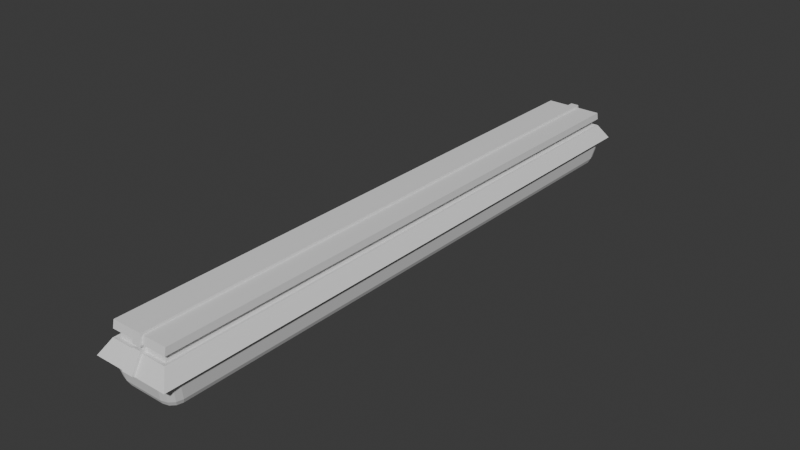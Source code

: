 # Source: flourescent_light.blend  (saved by Blender 4.4.32; exported with 4.5.12 LTS)
import bpy
from mathutils import Matrix  # noqa: F401  (used for matrix-valued properties, if any)

bpy.ops.wm.read_factory_settings(use_empty=True)
scene = bpy.context.scene
scene.name = 'Scene'

# ---- collections
col_collection = bpy.data.collections.new('Collection'); scene.collection.children.link(col_collection)

# ---- world
world_world = bpy.data.worlds.new('World'); scene.world = world_world
world_world.use_nodes = True; world_world.node_tree.nodes.clear()
_N = world_world.node_tree.nodes; _L = world_world.node_tree.links
n0 = _N.new('ShaderNodeOutputWorld'); n0.name = 'World Output'; n0.location = (300, 300)
n1 = _N.new('ShaderNodeBackground'); n1.name = 'Background'; n1.location = (10, 300)
n1.inputs[0].default_value = (0.05088, 0.05088, 0.05088, 1.0)
_L.new(n1.outputs[0], n0.inputs[0])
n0.is_active_output = True
world_world.color = (0.05088, 0.05088, 0.05088)
world_world.sun_shadow_jitter_overblur = 0.0

# ---- meshes
me_cube_001 = bpy.data.meshes.new('Cube.001')
me_cube_001.from_pydata([(-0.1199, -0.9829, 0.0), (-0.07936, -1.024, 4.657e-09), (-0.1145, -1.003, 6.985e-10), (-0.09965, -1.018, 2.328e-09), (-0.07936, 1.024, 0.0), (-0.1199, 0.9829, 0.0), (-0.09965, 1.018, 0.0), (-0.1145, 1.003, 0.0), (0.1199, 0.9829, 0.0), (0.07936, 1.024, 4.657e-09), (0.1145, 1.003, 6.985e-10), (0.09965, 1.018, 2.328e-09), (0.07936, -1.024, 0.0), (0.1199, -0.9829, 0.0), (0.09965, -1.018, 0.0), (0.1145, -1.003, 0.0), (-0.05495, -0.9662, -0.1), (-0.06592, -1.008, -0.06741), (-0.05806, -0.9842, -0.09563), (-0.06208, -0.9993, -0.0837), (-0.06625, -0.9547, -0.1), (-0.1065, -0.9669, -0.06738), (-0.084, -0.9579, -0.09563), (-0.09873, -0.9624, -0.08369), (-0.06215, -0.9643, -0.1), (-0.08621, -1.002, -0.06741), (-0.0718, -0.9804, -0.09563), (-0.08061, -0.9943, -0.08371), (-0.06426, -0.9622, -0.1), (-0.1011, -0.9873, -0.0674), (-0.08028, -0.9719, -0.09563), (-0.09375, -0.9811, -0.0837), (-0.06625, 0.9547, -0.1), (-0.1065, 0.9669, -0.06738), (-0.084, 0.9579, -0.09563), (-0.09873, 0.9624, -0.08369), (-0.05495, 0.9662, -0.1), (-0.06592, 1.008, -0.06741), (-0.05806, 0.9842, -0.09563), (-0.06208, 0.9993, -0.0837), (-0.06426, 0.9622, -0.1), (-0.1011, 0.9873, -0.0674), (-0.08028, 0.9719, -0.09563), (-0.09375, 0.9811, -0.0837), (-0.06215, 0.9643, -0.1), (-0.08621, 1.002, -0.06741), (-0.0718, 0.9804, -0.09563), (-0.08061, 0.9943, -0.08371), (0.06625, -0.9547, -0.1), (0.1065, -0.9669, -0.06738), (0.084, -0.9579, -0.09563), (0.09873, -0.9624, -0.08369), (0.05495, -0.9662, -0.1), (0.06592, -1.008, -0.06741), (0.05806, -0.9842, -0.09563), (0.06208, -0.9993, -0.0837), (0.06426, -0.9622, -0.1), (0.1011, -0.9873, -0.0674), (0.08028, -0.9719, -0.09563), (0.09375, -0.9811, -0.0837), (0.06215, -0.9643, -0.1), (0.08621, -1.002, -0.06741), (0.0718, -0.9804, -0.09563), (0.08061, -0.9943, -0.08371), (0.05495, 0.9662, -0.1), (0.06592, 1.008, -0.06741), (0.05806, 0.9842, -0.09563), (0.06208, 0.9993, -0.0837), (0.06625, 0.9547, -0.1), (0.1065, 0.9669, -0.06738), (0.084, 0.9579, -0.09563), (0.09873, 0.9624, -0.08369), (0.06215, 0.9643, -0.1), (0.08621, 1.002, -0.06741), (0.0718, 0.9804, -0.09563), (0.08061, 0.9943, -0.08371), (0.06426, 0.9622, -0.1), (0.1011, 0.9873, -0.0674), (0.08028, 0.9719, -0.09563), (0.09375, 0.9811, -0.0837)], [], [(32, 40, 44, 36, 64, 72, 76, 68, 48, 56, 60, 52, 16, 24, 28, 20), (6, 45, 41, 7), (12, 53, 61, 14), (29, 2, 0, 21), (37, 4, 9, 65), (15, 57, 49, 13), (4, 37, 45, 6), (10, 77, 73, 11), (8, 69, 77, 10), (14, 61, 57, 15), (11, 73, 65, 9), (69, 8, 13, 49), (53, 12, 1, 17), (7, 41, 33, 5), (21, 0, 5, 33), (25, 3, 2, 29), (36, 44, 46, 38), (38, 46, 47, 39), (39, 47, 45, 37), (44, 40, 42, 46), (46, 42, 43, 47), (47, 43, 41, 45), (40, 32, 34, 42), (42, 34, 35, 43), (43, 35, 33, 41), (68, 76, 78, 70), (70, 78, 79, 71), (71, 79, 77, 69), (76, 72, 74, 78), (78, 74, 75, 79), (79, 75, 73, 77), (72, 64, 66, 74), (74, 66, 67, 75), (75, 67, 65, 73), (52, 60, 62, 54), (54, 62, 63, 55), (55, 63, 61, 53), (60, 56, 58, 62), (62, 58, 59, 63), (63, 59, 57, 61), (56, 48, 50, 58), (58, 50, 51, 59), (59, 51, 49, 57), (24, 16, 18, 26), (26, 18, 19, 27), (27, 19, 17, 25), (28, 24, 26, 30), (30, 26, 27, 31), (31, 27, 25, 29), (20, 28, 30, 22), (22, 30, 31, 23), (23, 31, 29, 21), (32, 20, 22, 34), (34, 22, 23, 35), (35, 23, 21, 33), (37, 65, 67, 39), (39, 67, 66, 38), (38, 66, 64, 36), (69, 49, 51, 71), (71, 51, 50, 70), (70, 50, 48, 68), (53, 17, 19, 55), (55, 19, 18, 54), (54, 18, 16, 52), (17, 1, 3, 25)])
_uv = me_cube_001.uv_layers.new(name='UVMap')
_uv.uv.foreach_set('vector', [0.07856, 0.957, 0.07759, 0.9607, 0.07655, 0.9617, 0.07302, 0.9627, 0.01905, 0.9627, 0.01552, 0.9617, 0.01448, 0.9607, 0.01351, 0.957, 0.01351, 0.01947, 0.01448, 0.0158, 0.01552, 0.01475, 0.01905, 0.0138, 0.07302, 0.0138, 0.07655, 0.01475, 0.07759, 0.0158, 0.07856, 0.01947, 0.09558, 7.216e-09, 0.1289, 0.007863, 0.1263, 0.01521, 0.09301, 0.00735, 0.1937, 0.08859, 0.2273, 0.082, 0.2283, 0.09196, 0.1947, 0.09855, 0.1263, 0.9848, 0.09301, 0.9926, 0.09207, 0.9826, 0.1254, 0.9748, 0.2273, 0.1812, 0.1937, 0.1878, 0.1937, 0.1099, 0.2273, 0.1165, 0.1438, 0.00735, 0.1771, 0.01521, 0.1762, 0.02525, 0.1429, 0.01739, 0.1937, 0.1878, 0.2273, 0.1812, 0.2283, 0.1912, 0.1947, 0.1978, 0.1438, 0.9926, 0.1771, 0.9848, 0.1797, 0.9921, 0.1464, 1.0, 0.1429, 0.9826, 0.1762, 0.9748, 0.1771, 0.9848, 0.1438, 0.9926, 0.1464, 1.105e-08, 0.1797, 0.007863, 0.1771, 0.01521, 0.1438, 0.00735, 0.1947, 0.09994, 0.2283, 0.1065, 0.2273, 0.1165, 0.1937, 0.1099, 0.1762, 0.9748, 0.1429, 0.9826, 0.1429, 0.01739, 0.1762, 0.02525, 0.2273, 0.082, 0.1937, 0.08859, 0.1937, 0.01066, 0.2273, 0.01725, 0.09301, 0.00735, 0.1263, 0.01521, 0.1254, 0.02525, 0.09207, 0.01739, 0.1254, 0.9748, 0.09207, 0.9826, 0.09207, 0.01739, 0.1254, 0.02525, 0.1289, 0.9921, 0.09558, 1.0, 0.09301, 0.9926, 0.1263, 0.9848, 0.07302, 0.9627, 0.07655, 0.9617, 0.08129, 0.9697, 0.07454, 0.9715, 0.2445, 0.1774, 0.2452, 0.1841, 0.2372, 0.1885, 0.2363, 0.1794, 0.2363, 0.1794, 0.2372, 0.1885, 0.2283, 0.1912, 0.2273, 0.1812, 0.07655, 0.9617, 0.07759, 0.9607, 0.08546, 0.9655, 0.08129, 0.9697, 0.08129, 0.9697, 0.08546, 0.9655, 0.09207, 0.97, 0.08562, 0.9765, 0.2372, 0.1885, 0.2396, 0.1949, 0.2311, 0.1985, 0.2283, 0.1912, 0.07759, 0.9607, 0.07856, 0.957, 0.08728, 0.9586, 0.08546, 0.9655, 0.1429, 0.02277, 0.1422, 0.02963, 0.1342, 0.02744, 0.1351, 0.01826, 0.1351, 0.01826, 0.1342, 0.02744, 0.1254, 0.02525, 0.1263, 0.01521, 0.01351, 0.957, 0.01448, 0.9607, 0.006615, 0.9655, 0.004792, 0.9586, 0.193, 0.9704, 0.1937, 0.9772, 0.1859, 0.9817, 0.185, 0.9726, 0.185, 0.9726, 0.1859, 0.9817, 0.1771, 0.9848, 0.1762, 0.9748, 0.01448, 0.9607, 0.01552, 0.9617, 0.01078, 0.9697, 0.006615, 0.9655, 0.006615, 0.9655, 0.01078, 0.9697, 0.006455, 0.9765, 0.0, 0.97, 0.2396, 0.1028, 0.2372, 0.1093, 0.2283, 0.1065, 0.2311, 0.09925, 0.01552, 0.9617, 0.01905, 0.9627, 0.01753, 0.9715, 0.01078, 0.9697, 0.2452, 0.1136, 0.2445, 0.1204, 0.2363, 0.1184, 0.2372, 0.1093, 0.2372, 0.1093, 0.2363, 0.1184, 0.2273, 0.1165, 0.2283, 0.1065, 0.01905, 0.0138, 0.01552, 0.01475, 0.01078, 0.006822, 0.01753, 0.005, 0.2445, 0.07813, 0.2452, 0.08488, 0.2372, 0.08921, 0.2363, 0.08011, 0.2363, 0.08011, 0.2372, 0.08921, 0.2283, 0.09196, 0.2273, 0.082, 0.01552, 0.01475, 0.01448, 0.0158, 0.006615, 0.01102, 0.01078, 0.006822, 0.01078, 0.006822, 0.006615, 0.01102, 0.0, 0.006505, 0.006455, 0.0, 0.2372, 0.08921, 0.2396, 0.09566, 0.2311, 0.09925, 0.2283, 0.09196, 0.01448, 0.0158, 0.01351, 0.01947, 0.004792, 0.01788, 0.006615, 0.01102, 0.1937, 0.02277, 0.193, 0.02963, 0.185, 0.02744, 0.1859, 0.01826, 0.1859, 0.01826, 0.185, 0.02744, 0.1762, 0.02525, 0.1771, 0.01521, 0.07655, 0.01475, 0.07302, 0.0138, 0.07454, 0.005, 0.08129, 0.006822, 0.2452, 0.01437, 0.2445, 0.02112, 0.2363, 0.01914, 0.2372, 0.01004, 0.2372, 0.01004, 0.2363, 0.01914, 0.2273, 0.01725, 0.2283, 0.007293, 0.07759, 0.0158, 0.07655, 0.01475, 0.08129, 0.006822, 0.08546, 0.01102, 0.08546, 0.01102, 0.08129, 0.006822, 0.08562, 0.0, 0.09207, 0.006505, 0.2396, 0.003589, 0.2372, 0.01004, 0.2283, 0.007293, 0.2311, -8.454e-10, 0.07856, 0.01947, 0.07759, 0.0158, 0.08546, 0.01102, 0.08728, 0.01788, 0.1422, 0.9704, 0.1429, 0.9772, 0.1351, 0.9817, 0.1342, 0.9726, 0.1342, 0.9726, 0.1351, 0.9817, 0.1263, 0.9848, 0.1254, 0.9748, 0.07856, 0.957, 0.07856, 0.01947, 0.08728, 0.01788, 0.08728, 0.9586, 0.1422, 0.02963, 0.1422, 0.9704, 0.1342, 0.9726, 0.1342, 0.02744, 0.1342, 0.02744, 0.1342, 0.9726, 0.1254, 0.9748, 0.1254, 0.02525, 0.2273, 0.1812, 0.2273, 0.1165, 0.2363, 0.1184, 0.2363, 0.1794, 0.2363, 0.1794, 0.2363, 0.1184, 0.2445, 0.1204, 0.2445, 0.1774, 0.07454, 0.9715, 0.01753, 0.9715, 0.01905, 0.9627, 0.07302, 0.9627, 0.1762, 0.9748, 0.1762, 0.02525, 0.185, 0.02744, 0.185, 0.9726, 0.185, 0.9726, 0.185, 0.02744, 0.193, 0.02963, 0.193, 0.9704, 0.004792, 0.9586, 0.004792, 0.01788, 0.01351, 0.01947, 0.01351, 0.957, 0.2273, 0.082, 0.2273, 0.01725, 0.2363, 0.01914, 0.2363, 0.08011, 0.2363, 0.08011, 0.2363, 0.01914, 0.2445, 0.02112, 0.2445, 0.07813, 0.01753, 0.005, 0.07454, 0.005, 0.07302, 0.0138, 0.01905, 0.0138, 0.2273, 0.01725, 0.1937, 0.01066, 0.1947, 0.0006951, 0.2283, 0.007293])
me_cube_001.update()
me_cube_002 = bpy.data.meshes.new('Cube.002')
me_cube_002.from_pydata([(-0.1, -1.0, 0.1), (-0.1, 1.0, 0.1), (0.1, -1.0, 0.1), (0.1, 1.0, 0.1), (-0.1312, -1.042, 0.0), (-0.1312, 1.042, 0.0), (0.1312, 1.042, 0.0), (0.1312, -1.042, 0.0), (-0.1005, -1.009, 0.05), (-0.1005, 1.009, 0.05), (0.1005, 1.009, 0.05), (0.1005, -1.009, 0.05), (-0.1002, -1.005, 0.075), (-0.1002, 1.005, 0.075), (0.1002, 1.005, 0.075), (0.1002, -1.005, 0.075), (-0.08563, 0.9916, 0.0725), (-0.08738, 0.9947, 0.04725), (0.08563, 0.9916, 0.0725), (0.08738, 0.9947, 0.04725), (0.08563, -0.9916, 0.0725), (0.08738, -0.9947, 0.04725), (-0.08738, -0.9947, 0.04725), (-0.08563, -0.9916, 0.0725), (-0.01451, 1.0, 0.1), (0.01451, 1.0, 0.1), (0.01451, -1.0, 0.1), (-0.01451, -1.0, 0.1), (0.01904, -1.042, 0.0), (-0.01904, -1.042, 0.0), (-0.01904, 1.042, 0.0), (0.01904, 1.042, 0.0), (0.01457, -1.009, 0.05), (-0.01457, -1.009, 0.05), (-0.01457, 1.009, 0.05), (0.01457, 1.009, 0.05), (0.01454, -1.005, 0.075), (-0.01454, -1.005, 0.075), (-0.01454, 1.005, 0.075), (0.01454, 1.005, 0.075), (0.01267, -0.9947, 0.04725), (-0.01267, -0.9947, 0.04725), (-0.01267, 0.9947, 0.04725), (0.01267, 0.9947, 0.04725), (0.01242, -0.9916, 0.0725), (-0.01242, -0.9916, 0.0725), (-0.01242, 0.9916, 0.0725), (0.01242, 0.9916, 0.0725), (-0.01451, 1.006, 0.1076), (0.01451, 1.006, 0.1076), (0.01451, -1.006, 0.1076), (-0.01451, -1.006, 0.1076), (0.01904, -1.05, 0.00535), (-0.01904, -1.05, 0.00535), (-0.01904, 1.05, 0.00535), (0.01904, 1.05, 0.00535), (0.01457, -1.013, 0.05887), (-0.01457, -1.013, 0.05887), (-0.01457, 1.013, 0.05887), (0.01457, 1.013, 0.05887), (0.01454, -1.013, 0.06988), (-0.01454, -1.013, 0.06988), (-0.01454, 1.013, 0.06988), (0.01454, 1.013, 0.06988), (0.01267, -1.0, 0.05545), (-0.01267, -1.0, 0.05545), (-0.01267, 1.0, 0.05545), (0.01267, 1.0, 0.05545), (0.01242, -0.9993, 0.06638), (-0.01242, -0.9993, 0.06638), (-0.01242, 0.9993, 0.06638), (0.01242, 0.9993, 0.06638)], [], [(12, 0, 1, 13), (39, 25, 3, 14), (14, 3, 2, 15), (37, 27, 0, 12), (24, 1, 0, 27), (29, 4, 5, 30), (29, 33, 8, 4), (6, 10, 11, 7), (31, 35, 10, 6), (4, 8, 9, 5), (14, 15, 20, 18), (32, 11, 21, 40), (12, 13, 16, 23), (34, 9, 17, 42), (41, 45, 23, 22), (19, 18, 20, 21), (43, 47, 18, 19), (22, 23, 16, 17), (9, 8, 22, 17), (11, 10, 19, 21), (39, 14, 18, 47), (37, 12, 23, 45), (15, 36, 44, 20), (26, 25, 49, 50), (13, 38, 46, 16), (39, 47, 71, 63), (17, 16, 46, 42), (41, 33, 57, 65), (21, 20, 44, 40), (46, 38, 62, 70), (10, 35, 43, 19), (34, 42, 66, 58), (8, 33, 41, 22), (37, 45, 69, 61), (5, 9, 34, 30), (25, 39, 63, 49), (7, 11, 32, 28), (43, 35, 59, 67), (7, 28, 31, 6), (28, 29, 30, 31), (3, 25, 26, 2), (33, 29, 53, 57), (15, 2, 26, 36), (44, 36, 60, 68), (13, 1, 24, 38), (38, 24, 48, 62), (60, 61, 69, 68), (62, 63, 71, 70), (66, 70, 71, 67), (64, 68, 69, 65), (59, 58, 66, 67), (57, 56, 64, 65), (54, 58, 59, 55), (52, 56, 57, 53), (49, 48, 51, 50), (60, 50, 51, 61), (62, 48, 49, 63), (29, 28, 52, 53), (32, 40, 64, 56), (42, 46, 70, 66), (24, 27, 51, 48), (30, 34, 58, 54), (47, 43, 67, 71), (36, 26, 50, 60), (31, 30, 54, 55), (35, 31, 55, 59), (40, 44, 68, 64), (27, 37, 61, 51), (28, 32, 56, 52), (45, 41, 65, 69)])
_uv = me_cube_002.uv_layers.new(name='UVMap')
_uv.uv.foreach_set('vector', [0.563, 1.427e-08, 0.5749, 0.002172, 0.5749, 0.9548, 0.563, 0.9569, 0.5988, 0.3218, 0.5868, 0.3218, 0.5868, 0.2811, 0.5988, 0.281, 0.5749, 1.338e-08, 0.5868, 0.002172, 0.5868, 0.9548, 0.5749, 0.9569, 0.5988, 0.3626, 0.5868, 0.3626, 0.5868, 0.3219, 0.5988, 0.3218, 0.4355, 0.9526, 0.3948, 0.9526, 0.3948, 0.0, 0.4355, 0.0, 0.07157, 0.003935, 0.125, 0.003935, 0.125, 0.9961, 0.07157, 0.9961, 0.614, 0.1646, 0.5868, 0.1667, 0.5868, 0.1258, 0.614, 0.1111, 0.5007, 0.9921, 0.4763, 0.9767, 0.4763, 0.01542, 0.5007, -1.898e-08, 0.614, 0.2201, 0.5868, 0.2223, 0.5868, 0.1814, 0.614, 0.1667, 0.5251, 0.9921, 0.5007, 0.9767, 0.5007, 0.01542, 0.5251, -1.714e-08, 0.3112, 0.9569, 0.3112, 0.0, 0.3181, 0.006171, 0.3181, 0.9508, 0.2285, 0.0, 0.2694, 0.0, 0.2631, 0.006882, 0.2276, 0.006882, 0.3948, 0.0, 0.3948, 0.9569, 0.3879, 0.9508, 0.3879, 0.006171, 0.3103, 0.9613, 0.2694, 0.9613, 0.2756, 0.9544, 0.3112, 0.9544, 0.5987, 0.4799, 0.5868, 0.48, 0.5868, 0.4451, 0.5987, 0.4443, 0.5389, -1.229e-08, 0.5509, 0.001462, 0.5509, 0.9461, 0.5389, 0.9475, 0.5987, 0.5156, 0.5868, 0.5157, 0.5868, 0.4808, 0.5987, 0.48, 0.5509, -1.32e-08, 0.563, 0.001462, 0.563, 0.9461, 0.5509, 0.9475, 0.2694, 0.9613, 0.2694, 0.0, 0.2756, 0.006882, 0.2756, 0.9544, 0.2694, 0.0, 0.2694, 0.9613, 0.2631, 0.9544, 0.2631, 0.006882, 0.352, 0.9569, 0.3112, 0.9569, 0.3181, 0.9508, 0.353, 0.9508, 0.354, 0.0, 0.3948, 0.0, 0.3879, 0.006171, 0.353, 0.006171, 0.3112, 0.0, 0.352, 0.0, 0.353, 0.006171, 0.3181, 0.006171, 0.1286, 0.0237, 0.1286, 0.9763, 0.125, 0.9793, 0.125, 0.0207, 0.3948, 0.9569, 0.354, 0.9569, 0.353, 0.9508, 0.3879, 0.9508, 0.1405, 0.9785, 0.1417, 0.9723, 0.1446, 0.976, 0.1429, 0.9825, 0.5987, 0.5514, 0.5868, 0.5506, 0.5868, 0.5157, 0.5987, 0.5158, 0.205, 0.9738, 0.2037, 0.9806, 0.1995, 0.9827, 0.201, 0.9764, 0.5987, 0.5871, 0.5868, 0.5863, 0.5868, 0.5514, 0.5987, 0.5515, 0.1929, 0.0277, 0.1918, 0.02153, 0.1942, 0.01753, 0.1958, 0.02403, 0.2694, 0.9613, 0.2285, 0.9613, 0.2276, 0.9544, 0.2631, 0.9544, 0.2037, 0.01936, 0.205, 0.02624, 0.201, 0.02365, 0.1995, 0.01733, 0.2694, 0.0, 0.3103, 0.0, 0.3112, 0.006882, 0.2756, 0.006882, 0.1918, 0.9785, 0.1929, 0.9723, 0.1958, 0.976, 0.1942, 0.9825, 0.614, 0.05557, 0.5868, 0.04091, 0.5868, 3.866e-10, 0.614, 0.002127, 0.1286, 0.9763, 0.1405, 0.9785, 0.1429, 0.9825, 0.125, 0.9793, 0.614, 0.1111, 0.5868, 0.09647, 0.5868, 0.05557, 0.614, 0.05769, 0.1537, 0.9738, 0.1524, 0.9806, 0.1482, 0.9827, 0.1498, 0.9764, 0.0, 0.003935, 0.05344, 0.003935, 0.05344, 0.9961, 0.0, 0.9961, 0.05344, 0.003935, 0.07157, 0.003935, 0.07157, 0.9961, 0.05344, 0.9961, 0.4763, 0.9526, 0.4355, 0.9526, 0.4355, 0.0, 0.4763, 0.0, 0.2037, 0.9806, 0.2276, 0.9961, 0.225, 1.0, 0.1995, 0.9827, 0.5988, 0.4035, 0.5868, 0.4034, 0.5868, 0.3626, 0.5988, 0.3627, 0.1417, 0.0277, 0.1405, 0.02153, 0.1429, 0.01753, 0.1446, 0.02403, 0.5988, 0.4443, 0.5868, 0.4442, 0.5868, 0.4035, 0.5988, 0.4035, 0.1918, 0.02153, 0.1799, 0.0237, 0.1763, 0.0207, 0.1942, 0.01753, 0.5868, 0.6372, 0.5868, 0.6233, 0.5933, 0.6243, 0.5933, 0.6362, 0.5933, 0.6372, 0.5933, 0.651, 0.5868, 0.65, 0.5868, 0.6382, 0.5919, 0.6909, 0.5868, 0.6907, 0.5868, 0.6789, 0.5919, 0.6788, 0.5919, 0.7029, 0.5868, 0.7028, 0.5868, 0.691, 0.5919, 0.6909, 0.5931, 0.651, 0.5931, 0.6649, 0.5868, 0.664, 0.5868, 0.6519, 0.5868, 0.6788, 0.5868, 0.6649, 0.5931, 0.6658, 0.5931, 0.6779, 0.5868, 0.2516, 0.5889, 0.2223, 0.6028, 0.2223, 0.6049, 0.2516, 0.5868, 0.281, 0.5889, 0.2516, 0.6028, 0.2516, 0.6049, 0.281, 0.5389, 0.9586, 0.5251, 0.9586, 0.5251, 0.0, 0.5389, 0.0, 0.5868, 0.6052, 0.5868, 0.5871, 0.6006, 0.5871, 0.6006, 0.6052, 0.5868, 0.6233, 0.5868, 0.6052, 0.6006, 0.6052, 0.6006, 0.6233, 0.07157, 0.003935, 0.05344, 0.003935, 0.05344, 0.0, 0.07157, 0.0, 0.1524, 0.01936, 0.1537, 0.02624, 0.1498, 0.02365, 0.1482, 0.01733, 0.205, 0.02624, 0.1929, 0.0277, 0.1958, 0.02403, 0.201, 0.02365, 0.1799, 0.0237, 0.1799, 0.9763, 0.1763, 0.9793, 0.1763, 0.0207, 0.2276, 0.003935, 0.2037, 0.01936, 0.1995, 0.01733, 0.225, 1.699e-08, 0.1417, 0.9723, 0.1537, 0.9738, 0.1498, 0.9764, 0.1446, 0.976, 0.1405, 0.02153, 0.1286, 0.0237, 0.125, 0.0207, 0.1429, 0.01753, 0.05344, 0.9961, 0.07157, 0.9961, 0.07157, 1.0, 0.05344, 1.0, 0.1524, 0.9806, 0.1763, 0.9961, 0.1737, 1.0, 0.1482, 0.9827, 0.1537, 0.02624, 0.1417, 0.0277, 0.1446, 0.02403, 0.1498, 0.02365, 0.1799, 0.9763, 0.1918, 0.9785, 0.1942, 0.9825, 0.1763, 0.9793, 0.1763, 0.003935, 0.1524, 0.01936, 0.1482, 0.01733, 0.1737, 1.312e-08, 0.1929, 0.9723, 0.205, 0.9738, 0.201, 0.9764, 0.1958, 0.976])
me_cube_002.update()
me_cylinder = bpy.data.meshes.new('Cylinder')
me_cylinder.from_pydata([(0.0, 0.04, -0.85), (0.0, 0.04, 0.85), (0.02828, 0.02828, -0.85), (0.02828, 0.02828, 0.85), (0.04, 0.0, -0.85), (0.04, 0.0, 0.85), (0.02828, -0.02828, -0.85), (0.02828, -0.02828, 0.85), (0.0, -0.04, -0.85), (0.0, -0.04, 0.85), (-0.02828, -0.02828, -0.85), (-0.02828, -0.02828, 0.85), (-0.04, 0.0, -0.85), (-0.04, 0.0, 0.85), (-0.02828, 0.02828, -0.85), (-0.02828, 0.02828, 0.85)], [], [(0, 1, 3, 2), (2, 3, 5, 4), (4, 5, 7, 6), (6, 7, 9, 8), (8, 9, 11, 10), (10, 11, 13, 12), (12, 13, 15, 14), (14, 15, 1, 0)])
_uv = me_cylinder.uv_layers.new(name='UVMap')
_uv.uv.foreach_set('vector', [1.0, 0.5, 1.0, 1.0, 0.875, 1.0, 0.875, 0.5, 0.875, 0.5, 0.875, 1.0, 0.75, 1.0, 0.75, 0.5, 0.75, 0.5, 0.75, 1.0, 0.625, 1.0, 0.625, 0.5, 0.625, 0.5, 0.625, 1.0, 0.5, 1.0, 0.5, 0.5, 0.5, 0.5, 0.5, 1.0, 0.375, 1.0, 0.375, 0.5, 0.375, 0.5, 0.375, 1.0, 0.25, 1.0, 0.25, 0.5, 0.25, 0.5, 0.25, 1.0, 0.125, 1.0, 0.125, 0.5, 0.125, 0.5, 0.125, 1.0, 0.0, 1.0, 0.0, 0.5])
me_cylinder.update()
me_cylinder_001 = bpy.data.meshes.new('Cylinder.001')
me_cylinder_001.from_pydata([(-6.48e-11, 0.05252, -0.8413), (3.758e-09, 0.05252, 0.8413), (0.03714, 0.03714, -0.8413), (0.03714, 0.03714, 0.8413), (0.05252, 0.0, -0.8413), (0.05252, 0.0, 0.8413), (0.03714, -0.03714, -0.8413), (0.03714, -0.03714, 0.8413), (-6.48e-11, -0.04426, -0.8413), (3.758e-09, -0.04426, 0.8413), (-0.03714, -0.03714, -0.8413), (-0.03714, -0.03714, 0.8413), (-0.05252, 0.0, -0.8413), (-0.05252, 0.0, 0.8413), (-0.03714, 0.03714, -0.8413), (-0.03714, 0.03714, 0.8413), (-6.48e-11, 0.05252, -0.907), (0.03714, 0.03714, -0.907), (0.05252, 0.0, -0.907), (0.03714, -0.03714, -0.907), (-6.48e-11, -0.04426, -0.907), (-0.03714, -0.03714, -0.907), (-0.05252, 0.0, -0.907), (-0.03714, 0.03714, -0.907), (0.03714, 0.03714, 0.907), (-2.326e-08, 0.05252, 0.907), (0.05252, 0.0, 0.907), (0.03714, -0.03714, 0.907), (-2.326e-08, -0.04426, 0.907), (-0.03714, -0.03714, 0.907), (-0.05252, 0.0, 0.907), (-0.03714, 0.03714, 0.907)], [], [(9, 7, 27, 28), (14, 0, 16, 23), (16, 17, 18, 19, 20, 21, 22, 23), (0, 2, 17, 16), (4, 6, 19, 18), (10, 12, 22, 21), (6, 8, 20, 19), (12, 14, 23, 22), (2, 4, 18, 17), (8, 10, 21, 20), (24, 25, 31, 30, 29, 28, 27, 26), (15, 13, 30, 31), (5, 3, 24, 26), (11, 9, 28, 29), (1, 15, 31, 25), (3, 1, 25, 24), (7, 5, 26, 27), (13, 11, 29, 30), (0, 14, 12, 10, 8, 6, 4, 2), (3, 5, 7, 9, 11, 13, 15, 1)])
_uv = me_cylinder_001.uv_layers.new(name='UVMap')
_uv.uv.foreach_set('vector', [0.5, 1.0, 0.625, 1.0, 0.625, 1.0, 0.5, 1.0, 0.125, 0.5, 0.0, 0.5, 0.0, 0.5, 0.125, 0.5, 0.75, 0.49, 0.9197, 0.4197, 0.99, 0.25, 0.9197, 0.08029, 0.75, 0.01, 0.5803, 0.08029, 0.51, 0.25, 0.5803, 0.4197, 1.0, 0.5, 0.875, 0.5, 0.875, 0.5, 1.0, 0.5, 0.75, 0.5, 0.625, 0.5, 0.625, 0.5, 0.75, 0.5, 0.375, 0.5, 0.25, 0.5, 0.25, 0.5, 0.375, 0.5, 0.625, 0.5, 0.5, 0.5, 0.5, 0.5, 0.625, 0.5, 0.25, 0.5, 0.125, 0.5, 0.125, 0.5, 0.25, 0.5, 0.875, 0.5, 0.75, 0.5, 0.75, 0.5, 0.875, 0.5, 0.5, 0.5, 0.375, 0.5, 0.375, 0.5, 0.5, 0.5, 0.4197, 0.4197, 0.25, 0.49, 0.08029, 0.4197, 0.01, 0.25, 0.08029, 0.08029, 0.25, 0.01, 0.4197, 0.08029, 0.49, 0.25, 0.125, 1.0, 0.25, 1.0, 0.25, 1.0, 0.125, 1.0, 0.75, 1.0, 0.875, 1.0, 0.875, 1.0, 0.75, 1.0, 0.375, 1.0, 0.5, 1.0, 0.5, 1.0, 0.375, 1.0, 0.0, 1.0, 0.125, 1.0, 0.125, 1.0, 0.0, 1.0, 0.875, 1.0, 1.0, 1.0, 1.0, 1.0, 0.875, 1.0, 0.625, 1.0, 0.75, 1.0, 0.75, 1.0, 0.625, 1.0, 0.25, 1.0, 0.375, 1.0, 0.375, 1.0, 0.25, 1.0, 0.0, 0.5, 0.125, 0.5, 0.25, 0.5, 0.375, 0.5, 0.5, 0.5, 0.625, 0.5, 0.75, 0.5, 0.875, 0.5, 0.875, 1.0, 0.75, 1.0, 0.625, 1.0, 0.5, 1.0, 0.375, 1.0, 0.25, 1.0, 0.125, 1.0, 0.0, 1.0])
me_cylinder_001.update()

# ---- objects
ob_cover = bpy.data.objects.new('cover', me_cube_001)
ob_body = bpy.data.objects.new('body', me_cube_002)
ob_element = bpy.data.objects.new('element', me_cylinder)
ob_element_metal = bpy.data.objects.new('element_metal', me_cylinder_001)

# ---- transforms, parenting, visibility, modifiers, constraints
ob_cover.location = (0.0, 0.0, 0.0)
ob_body.location = (0.0, 0.0, 0.0)
ob_element.location = (0.0, 0.0, -0.04978)
ob_element.rotation_euler = (1.571, 0.0, 0.0)
ob_element_metal.location = (0.0, 0.0, -0.04978)
ob_element_metal.rotation_euler = (1.571, 0.0, 0.0)

# ---- collection membership
col_collection.objects.link(ob_cover)
col_collection.objects.link(ob_body)
col_collection.objects.link(ob_element)
col_collection.objects.link(ob_element_metal)

# ---- scene / render settings (as saved in the file)
scene.frame_start = 1; scene.frame_end = 250; scene.frame_set(1)
scene.render.engine = 'BLENDER_EEVEE_NEXT'
bpy.context.view_layer.update()

# ---- added for rendering (the .blend has no active camera and no usable light): camera, sun
cam_auto = bpy.data.cameras.new('AutoCamera')
cam_auto.lens = 50.0
cam_auto.sensor_width = 36.0
cam_auto.clip_end = 1000.0
ob_auto_camera = bpy.data.objects.new('AutoCamera', cam_auto)
scene.collection.objects.link(ob_auto_camera)
ob_auto_camera.location = (1.96705, -2.36046, 1.57742)
ob_auto_camera.rotation_euler = (1.09748, -7.21219e-08, 0.694738)
scene.camera = ob_auto_camera
light_auto_sun = bpy.data.lights.new('AutoSun', 'SUN')
light_auto_sun.energy = 3.0
light_auto_sun.angle = 0.0523599
ob_auto_sun = bpy.data.objects.new('AutoSun', light_auto_sun)
scene.collection.objects.link(ob_auto_sun)
ob_auto_sun.rotation_euler = (0.872665, 0.174533, 0.523599)
bpy.context.view_layer.update()
